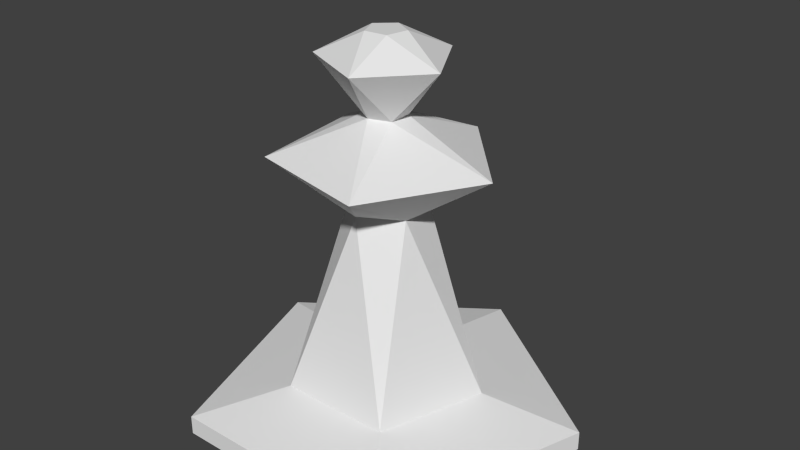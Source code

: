 # Source: Morphy.blend  (saved by Blender 2.76.0; exported with 4.5.12 LTS)
import bpy
from mathutils import Matrix  # noqa: F401  (used for matrix-valued properties, if any)

bpy.ops.wm.read_factory_settings(use_empty=True)
scene = bpy.context.scene
scene.name = 'Scene'

# ---- collections
col_collection_1 = bpy.data.collections.new('Collection 1'); scene.collection.children.link(col_collection_1)

# ---- world
world_world = bpy.data.worlds.new('World'); scene.world = world_world
world_world.color = (0.05088, 0.05088, 0.05088)
world_world.use_sun_shadow = False
world_world.sun_shadow_jitter_overblur = 0.0
world_world.cycles.sampling_method = 'MANUAL'
world_world.cycles.sample_map_resolution = 256

# ---- meshes
me_cylinder = bpy.data.meshes.new('Cylinder')
me_cylinder.from_pydata([(0.0, 0.5, 0.0), (-0.025, -0.0433, 1.0), (0.4755, 0.1545, 0.0), (-0.0489, 0.0104, 1.0), (0.2939, -0.4045, 0.0), (-0.005226, 0.04973, 1.0), (-0.2939, -0.4045, 0.0), (0.04567, 0.02034, 1.0), (-0.4755, 0.1545, 0.0), (0.03345, -0.03716, 1.0), (0.0, 0.5, 0.05), (-5.96e-09, 0.25, 0.1), (-0.05, 0.0866, 0.575), (-0.2425, 0.14, 0.7), (-0.05, 9.313e-09, 0.8), (-0.1442, -0.08325, 0.9375), (-0.1237, 0.1114, 0.9375), (-0.01545, 0.04755, 0.8), (0.05821, 0.2739, 0.7), (0.06691, 0.07431, 0.575), (0.2377, 0.07725, 0.1), (0.4755, 0.1545, 0.05), (0.06772, 0.1521, 0.9375), (0.04045, 0.02939, 0.8), (0.2784, 0.02927, 0.7), (0.09135, -0.04067, 0.575), (0.1469, -0.2023, 0.1), (0.2939, -0.4045, 0.05), (0.1656, -0.0174, 0.9375), (0.04045, -0.02939, 0.8), (0.1139, -0.2558, 0.7), (-0.01045, -0.09945, 0.575), (-0.1469, -0.2023, 0.1), (-0.2939, -0.4045, 0.05), (0.03462, -0.1629, 0.9375), (-0.01545, -0.04755, 0.8), (-0.2081, -0.1874, 0.7), (-0.09781, -0.02079, 0.575), (-0.2377, 0.07725, 0.1), (-0.4755, 0.1545, 0.05)], [], [(3, 1, 9, 7, 5), (0, 2, 4, 6, 8), (6, 33, 39, 8), (33, 32, 38, 39), (8, 39, 10, 0), (39, 38, 11, 10), (17, 18, 13), (14, 17, 13), (4, 27, 33, 6), (27, 26, 32, 33), (13, 36, 14), (36, 35, 14), (14, 35, 15), (35, 34, 15), (2, 21, 27, 4), (21, 20, 26, 27), (34, 35, 29), (29, 28, 34), (28, 29, 23), (23, 22, 28), (0, 10, 21, 2), (10, 11, 20, 21), (22, 23, 17), (17, 16, 22), (16, 17, 14), (15, 16, 14), (3, 5, 16), (22, 16, 5), (5, 7, 22), (28, 22, 7), (7, 9, 28), (34, 28, 9), (9, 1, 34), (15, 34, 1), (1, 3, 15), (16, 15, 3), (18, 17, 23), (23, 24, 18), (24, 23, 29), (29, 30, 24), (30, 29, 35), (35, 36, 30), (31, 30, 36), (36, 37, 31), (37, 36, 13), (12, 37, 13), (13, 18, 12), (18, 19, 12), (19, 18, 24), (24, 25, 19), (25, 24, 30), (30, 31, 25), (26, 25, 31), (31, 32, 26), (32, 31, 37), (37, 38, 32), (38, 37, 12), (11, 38, 12), (12, 19, 11), (19, 20, 11), (20, 19, 25), (25, 26, 20)])
me_cylinder.use_remesh_preserve_volume = False
me_cylinder.use_remesh_preserve_attributes = False
me_cylinder.use_mirror_vertex_groups = False
me_cylinder.update()

# ---- objects
ob_morphy = bpy.data.objects.new('Morphy', me_cylinder)

# ---- transforms, parenting, visibility, modifiers, constraints
ob_morphy.location = (0.0, 0.0, 0.0)
ob_morphy.lineart.crease_threshold = 0.0

# ---- collection membership
col_collection_1.objects.link(ob_morphy)

# ---- scene / render settings (as saved in the file)
scene.frame_start = 1; scene.frame_end = 250; scene.frame_set(1)
scene.render.engine = 'BLENDER_EEVEE_NEXT'
scene.render.resolution_percentage = 50
scene.render.dither_intensity = 0.0
scene.cycles.use_denoising = False
scene.cycles.samples = 10
scene.cycles.sampling_pattern = 'TABULATED_SOBOL'
scene.cycles.light_sampling_threshold = 0.0
scene.cycles.use_adaptive_sampling = False
scene.cycles.use_light_tree = False
scene.cycles.blur_glossy = 0.0
scene.cycles.pixel_filter_type = 'GAUSSIAN'
scene.cycles.sample_clamp_indirect = 0.0
scene.view_settings.view_transform = 'Standard'
bpy.context.view_layer.update()

# ---- added for rendering (the .blend has no active camera and no usable light): camera, sun
cam_auto = bpy.data.cameras.new('AutoCamera')
cam_auto.lens = 50.0
cam_auto.sensor_width = 36.0
cam_auto.clip_end = 1000.0
ob_auto_camera = bpy.data.objects.new('AutoCamera', cam_auto)
scene.collection.objects.link(ob_auto_camera)
ob_auto_camera.location = (1.52663, -1.78421, 1.7213)
ob_auto_camera.rotation_euler = (1.09748, -7.21219e-08, 0.694738)
scene.camera = ob_auto_camera
light_auto_sun = bpy.data.lights.new('AutoSun', 'SUN')
light_auto_sun.energy = 3.0
light_auto_sun.angle = 0.0523599
ob_auto_sun = bpy.data.objects.new('AutoSun', light_auto_sun)
scene.collection.objects.link(ob_auto_sun)
ob_auto_sun.rotation_euler = (0.872665, 0.174533, 0.523599)
bpy.context.view_layer.update()

